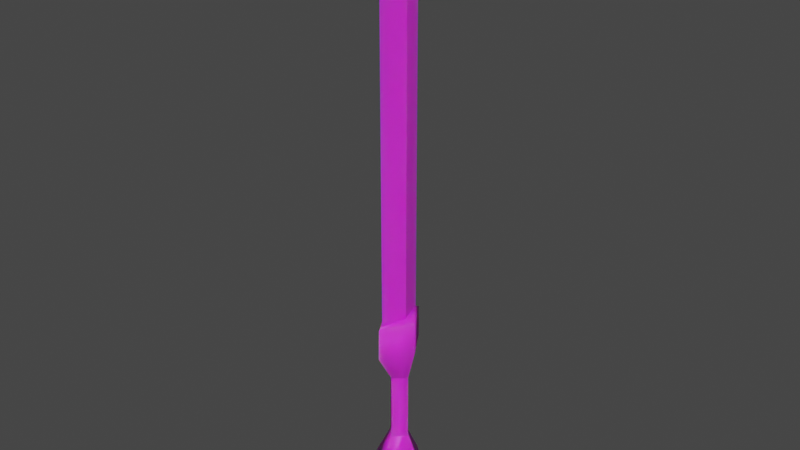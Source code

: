 # Source: Ikakalaka.blend  (saved by Blender 3.3.6; exported with 4.5.12 LTS)
import bpy
from mathutils import Matrix  # noqa: F401  (used for matrix-valued properties, if any)

bpy.ops.wm.read_factory_settings(use_empty=True)
scene = bpy.context.scene
scene.name = 'Scene'

# ---- collections
col_collection = bpy.data.collections.new('Collection'); scene.collection.children.link(col_collection)

# ---- images (referenced by path relative to the original .blend; pixels are not part of the script)
import os
ASSET_DIR = os.environ.get("B2B_ASSET_DIR", "")  # directory of the original .blend (textures are referenced by path, not embedded)
HERE = os.path.dirname(os.path.abspath(__file__))  # packed textures are extracted next to this script under _unpacked/

def load_image(name, relpath, width, height, colorspace="sRGB"):
    """Load a texture the original file referenced (path relative to the .blend, or extracted next to this script)."""
    p = next((c for c in (os.path.join(HERE, relpath), os.path.join(ASSET_DIR, relpath)) if relpath and os.path.exists(c)), "")
    if p:
        img = bpy.data.images.load(p, check_existing=True)
        img.name = name
    else:  # same state as the original file: an image datablock whose file is absent (Cycles renders it pink)
        img = bpy.data.images.new(name, width, height)
        img.source = "FILE"
        img.filepath = "//" + (relpath or name)
    img.colorspace_settings.name = colorspace
    return img
img_prop_weap_bronze_png_001 = load_image('prop_weap_bronze.png.001', 'prop_weap_bronze.png', 1024, 1024, 'sRGB')

# ---- materials (node trees are filled in below, after node groups)
mat_material_003 = bpy.data.materials.new('Material.003')
mat_material_003.use_transparent_shadow = False

# ---- material node trees
mat_material_003.use_nodes = True; mat_material_003.node_tree.nodes.clear()
_N = mat_material_003.node_tree.nodes; _L = mat_material_003.node_tree.links
n0 = _N.new('ShaderNodeBsdfPrincipled'); n0.name = 'Principled BSDF'; n0.location = (10, 300)
n0.distribution = 'GGX'
n0.subsurface_method = 'RANDOM_WALK_SKIN'
n0.inputs[3].default_value = 1.45
n0.inputs[8].default_value = 1.0
n0.inputs[10].default_value = 0.03158
n0.inputs[27].default_value = (0.0, 0.0, 0.0, 1.0)
n0.inputs[28].default_value = 1.0
n1 = _N.new('ShaderNodeOutputMaterial'); n1.name = 'Material Output'; n1.location = (300, 300)
n2 = _N.new('ShaderNodeTexImage'); n2.name = 'Image Texture'; n2.location = (-280, 280)
n2.image = img_prop_weap_bronze_png_001
n3 = _N.new('ShaderNodeMix'); n3.name = 'Mix'; n3.location = (-160, 180)
n3.data_type = 'RGBA'
n3.inputs[0].default_value = 0.03158
n3.inputs[7].default_value = (0.8, 0.8, 0.8, 1.0)
_L.new(n0.outputs[0], n1.inputs[0])
_L.new(n2.outputs[0], n3.inputs[6])
_L.new(n3.outputs[2], n0.inputs[0])
n1.is_active_output = True

# ---- world
world_world = bpy.data.worlds.new('World'); scene.world = world_world
world_world.use_nodes = True; world_world.node_tree.nodes.clear()
_N = world_world.node_tree.nodes; _L = world_world.node_tree.links
n0 = _N.new('ShaderNodeOutputWorld'); n0.name = 'World Output'; n0.location = (300, 300)
n1 = _N.new('ShaderNodeBackground'); n1.name = 'Background'; n1.location = (10, 300)
n1.inputs[0].default_value = (0.05088, 0.05088, 0.05088, 1.0)
_L.new(n1.outputs[0], n0.inputs[0])
n0.is_active_output = True
world_world.color = (0.05088, 0.05088, 0.05088)
world_world.use_sun_shadow = False
world_world.sun_shadow_jitter_overblur = 0.0

# ---- meshes
me_weap_gladus_c_geometry = bpy.data.meshes.new('weap_gladus_c-Geometry')
me_weap_gladus_c_geometry.from_pydata([(0.09058, 0.000409, -0.2053), (0.0, 0.0, -0.3052), (0.000408, 0.09058, -0.2053), (0.000153, 0.03391, -0.09149), (0.03391, 0.000153, -0.09149), (0.03391, 0.000153, -0.09149), (0.000153, 0.03391, -0.09149), (0.000153, 0.03391, 0.1197), (0.03391, 0.000153, 0.1197), (0.03391, 0.000153, 0.1197), (0.000153, 0.03391, 0.1197), (0.000408, 0.09058, 0.2152), (0.05817, 0.000409, 0.2152), (0.00037, 0.08889, 0.3108), (0.05443, 0.000401, 0.3108), (-0.09058, -0.000409, -0.2053), (-0.03391, -0.000153, -0.09149), (-0.03391, -0.000153, -0.09149), (-0.03391, -0.000153, 0.1197), (-0.03391, -0.000153, 0.1197), (-0.05817, -0.000409, 0.2152), (-0.05443, -0.000401, 0.3108), (-0.000409, -0.09058, -0.2053), (-0.000153, -0.03391, -0.09149), (-0.000153, -0.03391, -0.09149), (-0.000153, -0.03391, 0.1197), (-0.000153, -0.03391, 0.1197), (-0.000409, -0.09058, 0.2152), (-0.00037, -0.08889, 0.3108), (-0.00037, -0.08889, 0.3108), (6.4e-05, 0.0753, 0.32), (0.02433, 0.00034, 0.32), (-0.02434, -0.00034, 0.32), (-6.4e-05, -0.0753, 0.32), (0.02433, 0.00034, 0.32), (6.4e-05, 0.0753, 0.32), (6.4e-05, 0.0753, 1.353), (0.02433, 0.00034, 1.435), (0.0, 0.2023, 1.345), (6.4e-05, 0.0753, 0.32), (-0.02434, -0.00034, 0.32), (-0.02434, -0.00034, 1.435), (6.4e-05, 0.0753, 1.353), (0.0, 0.2023, 1.345), (-0.02434, -0.00034, 0.32), (-6.4e-05, -0.0753, 0.32), (-6.4e-05, -0.0753, 1.353), (-0.02434, -0.00034, 1.435), (0.0, -0.1952, 1.345), (-6.4e-05, -0.0753, 0.32), (0.02433, 0.00034, 0.32), (0.02433, 0.00034, 1.435), (-6.4e-05, -0.0753, 1.353), (0.0, -0.1952, 1.345), (-2.505e-07, 0.1411, 1.444), (-2.505e-07, -0.1375, 1.444), (-4.992e-07, 0.0, 1.528), (-5.011e-07, 0.0, 1.528)], [], [(0, 1, 2), (0, 2, 3), (3, 4, 0), (5, 6, 7), (7, 8, 5), (9, 10, 11), (11, 12, 9), (11, 13, 14), (14, 12, 11), (2, 15, 16), (16, 3, 2), (6, 17, 18), (18, 7, 6), (10, 19, 20), (20, 11, 10), (11, 20, 21), (21, 13, 11), (15, 22, 23), (23, 16, 15), (17, 24, 25), (25, 18, 17), (19, 26, 27), (27, 20, 19), (27, 28, 21), (21, 20, 27), (22, 0, 4), (4, 23, 22), (24, 5, 8), (8, 25, 24), (26, 9, 12), (12, 27, 26), (27, 12, 14), (14, 29, 27), (15, 2, 1), (0, 22, 1), (1, 22, 15), (30, 31, 14), (14, 13, 30), (32, 30, 13), (13, 21, 32), (33, 32, 21), (21, 28, 33), (31, 33, 29), (29, 14, 31), (34, 35, 36), (36, 37, 34), (37, 36, 38, 54), (39, 40, 41), (41, 42, 39), (42, 41, 54, 43), (44, 45, 46), (46, 47, 44), (47, 46, 48, 55), (49, 50, 51), (51, 52, 49), (52, 51, 55, 53), (54, 57, 37), (55, 56, 47), (38, 43, 54), (48, 53, 55), (57, 55, 56), (54, 57, 56), (55, 51, 56), (54, 41, 57)])
me_weap_gladus_c_geometry.polygons.foreach_set('use_smooth', [1, 1, 1, 1, 1, 1, 1, 1, 1, 1, 1, 1, 1, 1, 1, 1, 1, 1, 1, 1, 1, 1, 1, 1, 1, 1, 1, 1, 1, 1, 1, 1, 1, 1, 1, 1, 1, 1, 1, 1, 1, 1, 1, 1, 1, 1, 1, 1, 1, 1, 1, 1, 1, 1, 1, 1, 1, 1, 1, 1, 0, 0, 1, 1])
_uv = me_weap_gladus_c_geometry.uv_layers.new(name='weap_gladus_c-Geometry-UV')
_uv.uv.foreach_set('vector', [0.2109, 0.01423, 0.2109, 0.003678, 0.1934, 0.01423, 0.2109, 0.01423, 0.1934, 0.01423, 0.1934, 0.03821, 0.1934, 0.03821, 0.2109, 0.03821, 0.2109, 0.01423, 0.2109, 0.03821, 0.1934, 0.03821, 0.1934, 0.08265, 0.1934, 0.08265, 0.2109, 0.08265, 0.2109, 0.03821, 0.2109, 0.08265, 0.1934, 0.08265, 0.1934, 0.1038, 0.1934, 0.1038, 0.2109, 0.1038, 0.2109, 0.08265, 0.1934, 0.1038, 0.1934, 0.1235, 0.2109, 0.1235, 0.2109, 0.1235, 0.2109, 0.1038, 0.1934, 0.1038, 0.1934, 0.01423, 0.2109, 0.01423, 0.2109, 0.03821, 0.2109, 0.03821, 0.1934, 0.03821, 0.1934, 0.01423, 0.1934, 0.03821, 0.2109, 0.03821, 0.2109, 0.08265, 0.2109, 0.08265, 0.1934, 0.08265, 0.1934, 0.03821, 0.1934, 0.08265, 0.2109, 0.08265, 0.2109, 0.1038, 0.2109, 0.1038, 0.1934, 0.1038, 0.1934, 0.08265, 0.1934, 0.1038, 0.2109, 0.1038, 0.2108, 0.1235, 0.2108, 0.1235, 0.1934, 0.1235, 0.1934, 0.1038, 0.2109, 0.01423, 0.2285, 0.01423, 0.2285, 0.03821, 0.2285, 0.03821, 0.2109, 0.03821, 0.2109, 0.01423, 0.2109, 0.03821, 0.2285, 0.03821, 0.2285, 0.08265, 0.2285, 0.08265, 0.2109, 0.08265, 0.2109, 0.03821, 0.2109, 0.08265, 0.2285, 0.08265, 0.2285, 0.1038, 0.2285, 0.1038, 0.2109, 0.1038, 0.2109, 0.08265, 0.2285, 0.1038, 0.2283, 0.1235, 0.2108, 0.1235, 0.2108, 0.1235, 0.2109, 0.1038, 0.2285, 0.1038, 0.2285, 0.01423, 0.2109, 0.01423, 0.2109, 0.03821, 0.2109, 0.03821, 0.2285, 0.03821, 0.2285, 0.01423, 0.2285, 0.03821, 0.2109, 0.03821, 0.2109, 0.08265, 0.2109, 0.08265, 0.2285, 0.08265, 0.2285, 0.03821, 0.2285, 0.08265, 0.2109, 0.08265, 0.2109, 0.1038, 0.2109, 0.1038, 0.2285, 0.1038, 0.2285, 0.08265, 0.2285, 0.1038, 0.2109, 0.1038, 0.2109, 0.1235, 0.2109, 0.1235, 0.2285, 0.1235, 0.2285, 0.1038, 0.2109, 0.01423, 0.1934, 0.01423, 0.2109, 0.003678, 0.2109, 0.01423, 0.2285, 0.01423, 0.2109, 0.003678, 0.2109, 0.003678, 0.2285, 0.01423, 0.2109, 0.01423, 0.1934, 0.1345, 0.2109, 0.1349, 0.2109, 0.1235, 0.2109, 0.1235, 0.1934, 0.1235, 0.1934, 0.1345, 0.2112, 0.1344, 0.1934, 0.1345, 0.1934, 0.1235, 0.1934, 0.1235, 0.2108, 0.1235, 0.2112, 0.1344, 0.2285, 0.1345, 0.2112, 0.1344, 0.2108, 0.1235, 0.2108, 0.1235, 0.2283, 0.1235, 0.2285, 0.1345, 0.2109, 0.1349, 0.2285, 0.1345, 0.2285, 0.1235, 0.2285, 0.1235, 0.2109, 0.1235, 0.2109, 0.1349, 0.2046, 0.1342, 0.2164, 0.1343, 0.2164, 0.2224, 0.2164, 0.2224, 0.2045, 0.2223, 0.2046, 0.1342, 0.2045, 0.2223, 0.2164, 0.2224, 0.2046, 0.2614, 0.2046, 0.2419, 0.2164, 0.1343, 0.2046, 0.1342, 0.2046, 0.2223, 0.2046, 0.2223, 0.2164, 0.2224, 0.2164, 0.1343, 0.2164, 0.2224, 0.2046, 0.2223, 0.2046, 0.2419, 0.2046, 0.2614, 0.2046, 0.1342, 0.1931, 0.1343, 0.1931, 0.2224, 0.1931, 0.2224, 0.2046, 0.2223, 0.2046, 0.1342, 0.2046, 0.2223, 0.1931, 0.2224, 0.2046, 0.2614, 0.2046, 0.2419, 0.1931, 0.1343, 0.2046, 0.1342, 0.2045, 0.2223, 0.2045, 0.2223, 0.1931, 0.2224, 0.1931, 0.1343, 0.1931, 0.2224, 0.2045, 0.2223, 0.2046, 0.2419, 0.2046, 0.2614, 0.2046, 0.2419, 0.2046, 0.2223, 0.2045, 0.2223, 0.2046, 0.2419, 0.2046, 0.2223, 0.2046, 0.2223, 0.2046, 0.2614, 0.2046, 0.2614, 0.2046, 0.2419, 0.2046, 0.2614, 0.2046, 0.2614, 0.2046, 0.2419, 0.0, 0.0, 0.0, 0.0, 0.0, 0.0, 0.0, 0.0, 0.0, 0.0, 0.0, 0.0, 0.2046, 0.2419, 0.2045, 0.2223, 0.2046, 0.2223, 0.2046, 0.2419, 0.2046, 0.2223, 0.2046, 0.2223])
me_weap_gladus_c_geometry.materials.append(mat_material_003)
me_weap_gladus_c_geometry.update()

# ---- objects
ob_weap_gladus_c = bpy.data.objects.new('weap_gladus_c', me_weap_gladus_c_geometry)

# ---- transforms, parenting, visibility, modifiers, constraints
ob_weap_gladus_c.location = (0.0, 0.0, 0.0)
ob_weap_gladus_c.scale = (0.7865, 0.7865, 0.7865)

# ---- collection membership
col_collection.objects.link(ob_weap_gladus_c)

# ---- scene / render settings (as saved in the file)
scene.frame_start = 1; scene.frame_end = 250; scene.frame_set(1)
scene.render.engine = 'BLENDER_EEVEE_NEXT'
scene.cycles.sampling_pattern = 'TABULATED_SOBOL'
scene.cycles.use_light_tree = False
scene.view_settings.view_transform = 'Filmic'
bpy.context.view_layer.update()

# ---- added for rendering (the .blend has no active camera and no usable light): camera, sun
cam_auto = bpy.data.cameras.new('AutoCamera')
cam_auto.lens = 50.0
cam_auto.sensor_width = 36.0
cam_auto.clip_end = 1000.0
ob_auto_camera = bpy.data.objects.new('AutoCamera', cam_auto)
scene.collection.objects.link(ob_auto_camera)
ob_auto_camera.location = (1.37119, -1.64263, 1.57775)
ob_auto_camera.rotation_euler = (1.09748, -7.21219e-08, 0.694738)
scene.camera = ob_auto_camera
light_auto_sun = bpy.data.lights.new('AutoSun', 'SUN')
light_auto_sun.energy = 3.0
light_auto_sun.angle = 0.0523599
ob_auto_sun = bpy.data.objects.new('AutoSun', light_auto_sun)
scene.collection.objects.link(ob_auto_sun)
ob_auto_sun.rotation_euler = (0.872665, 0.174533, 0.523599)
bpy.context.view_layer.update()
